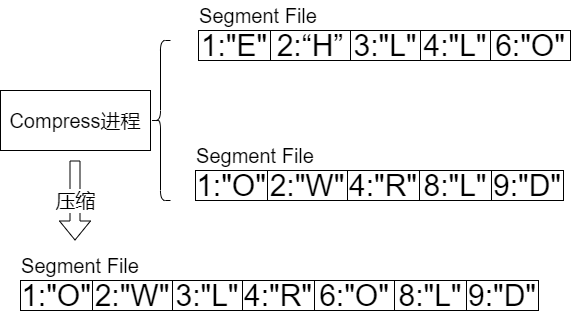

The diagram above was exported from draw.io. Its source (the exported page's mxGraphModel, read from the mxfile embedded in the PNG):
<mxGraphModel dx="1434" dy="707" grid="1" gridSize="10" guides="1" tooltips="1" connect="1" arrows="1" fold="1" page="1" pageScale="1" pageWidth="850" pageHeight="1100" math="0" shadow="0">
  <root>
    <mxCell id="0" />
    <mxCell id="1" parent="0" />
    <mxCell id="DwPCdrsnk0RcD9e9dyw3-8" value="2:“H”" style="rounded=0;whiteSpace=wrap;html=1;fontSize=30;" vertex="1" parent="1">
      <mxGeometry x="500" y="290" width="80" height="30" as="geometry" />
    </mxCell>
    <mxCell id="DwPCdrsnk0RcD9e9dyw3-9" value="1:&quot;E&quot;" style="rounded=0;whiteSpace=wrap;html=1;fontSize=30;" vertex="1" parent="1">
      <mxGeometry x="428" y="290" width="72" height="30" as="geometry" />
    </mxCell>
    <mxCell id="DwPCdrsnk0RcD9e9dyw3-10" value="4:&quot;L&quot;" style="rounded=0;whiteSpace=wrap;html=1;fontSize=30;" vertex="1" parent="1">
      <mxGeometry x="650" y="290" width="70" height="30" as="geometry" />
    </mxCell>
    <mxCell id="DwPCdrsnk0RcD9e9dyw3-11" value="3:&quot;L&quot;" style="rounded=0;whiteSpace=wrap;html=1;fontSize=30;" vertex="1" parent="1">
      <mxGeometry x="580" y="290" width="70" height="30" as="geometry" />
    </mxCell>
    <mxCell id="DwPCdrsnk0RcD9e9dyw3-13" value="6:&quot;O&quot;" style="rounded=0;whiteSpace=wrap;html=1;fontSize=30;" vertex="1" parent="1">
      <mxGeometry x="720" y="290" width="80" height="30" as="geometry" />
    </mxCell>
    <mxCell id="DwPCdrsnk0RcD9e9dyw3-14" value="1:&quot;O&quot;" style="rounded=0;whiteSpace=wrap;html=1;fontSize=30;" vertex="1" parent="1">
      <mxGeometry x="425" y="430" width="72" height="30" as="geometry" />
    </mxCell>
    <mxCell id="DwPCdrsnk0RcD9e9dyw3-16" value="Segment File" style="text;strokeColor=none;align=center;fillColor=none;html=1;verticalAlign=middle;whiteSpace=wrap;rounded=0;fontSize=20;" vertex="1" parent="1">
      <mxGeometry x="428" y="260" width="120" height="30" as="geometry" />
    </mxCell>
    <mxCell id="DwPCdrsnk0RcD9e9dyw3-17" value="2:&quot;W&quot;" style="rounded=0;whiteSpace=wrap;html=1;fontSize=30;" vertex="1" parent="1">
      <mxGeometry x="497" y="430" width="80" height="30" as="geometry" />
    </mxCell>
    <mxCell id="DwPCdrsnk0RcD9e9dyw3-18" value="4:&quot;R&quot;" style="rounded=0;whiteSpace=wrap;html=1;fontSize=30;" vertex="1" parent="1">
      <mxGeometry x="577" y="430" width="72" height="30" as="geometry" />
    </mxCell>
    <mxCell id="DwPCdrsnk0RcD9e9dyw3-19" value="8:&quot;L&quot;" style="rounded=0;whiteSpace=wrap;html=1;fontSize=30;" vertex="1" parent="1">
      <mxGeometry x="649" y="430" width="72" height="30" as="geometry" />
    </mxCell>
    <mxCell id="DwPCdrsnk0RcD9e9dyw3-20" value="9:&quot;D&quot;" style="rounded=0;whiteSpace=wrap;html=1;fontSize=30;" vertex="1" parent="1">
      <mxGeometry x="721" y="430" width="72" height="30" as="geometry" />
    </mxCell>
    <mxCell id="DwPCdrsnk0RcD9e9dyw3-21" value="Segment File" style="text;strokeColor=none;align=center;fillColor=none;html=1;verticalAlign=middle;whiteSpace=wrap;rounded=0;fontSize=20;" vertex="1" parent="1">
      <mxGeometry x="425" y="400" width="120" height="30" as="geometry" />
    </mxCell>
    <mxCell id="DwPCdrsnk0RcD9e9dyw3-26" value="" style="shape=curlyBracket;whiteSpace=wrap;html=1;rounded=1;labelPosition=left;verticalLabelPosition=middle;align=right;verticalAlign=middle;fontSize=15;" vertex="1" parent="1">
      <mxGeometry x="380" y="300" width="20" height="160" as="geometry" />
    </mxCell>
    <mxCell id="DwPCdrsnk0RcD9e9dyw3-27" value="&lt;font style=&quot;font-size: 20px;&quot;&gt;Compress进程&lt;/font&gt;" style="rounded=0;whiteSpace=wrap;html=1;fontSize=15;" vertex="1" parent="1">
      <mxGeometry x="230" y="350" width="150" height="60" as="geometry" />
    </mxCell>
    <mxCell id="DwPCdrsnk0RcD9e9dyw3-28" value="压缩" style="shape=flexArrow;endArrow=classic;html=1;rounded=0;fontSize=20;" edge="1" parent="1">
      <mxGeometry width="50" height="50" relative="1" as="geometry">
        <mxPoint x="304.5" y="420" as="sourcePoint" />
        <mxPoint x="304.5" y="500" as="targetPoint" />
      </mxGeometry>
    </mxCell>
    <mxCell id="DwPCdrsnk0RcD9e9dyw3-29" value="1:&quot;O&quot;" style="rounded=0;whiteSpace=wrap;html=1;fontSize=30;" vertex="1" parent="1">
      <mxGeometry x="250" y="540" width="72" height="30" as="geometry" />
    </mxCell>
    <mxCell id="DwPCdrsnk0RcD9e9dyw3-30" value="2:&quot;W&quot;" style="rounded=0;whiteSpace=wrap;html=1;fontSize=30;" vertex="1" parent="1">
      <mxGeometry x="322" y="540" width="80" height="30" as="geometry" />
    </mxCell>
    <mxCell id="DwPCdrsnk0RcD9e9dyw3-31" value="3:&quot;L&quot;" style="rounded=0;whiteSpace=wrap;html=1;fontSize=30;" vertex="1" parent="1">
      <mxGeometry x="402" y="540" width="70" height="30" as="geometry" />
    </mxCell>
    <mxCell id="DwPCdrsnk0RcD9e9dyw3-32" value="4:&quot;R&quot;" style="rounded=0;whiteSpace=wrap;html=1;fontSize=30;" vertex="1" parent="1">
      <mxGeometry x="472" y="540" width="72" height="30" as="geometry" />
    </mxCell>
    <mxCell id="DwPCdrsnk0RcD9e9dyw3-33" value="6:&quot;O&quot;" style="rounded=0;whiteSpace=wrap;html=1;fontSize=30;" vertex="1" parent="1">
      <mxGeometry x="544" y="540" width="80" height="30" as="geometry" />
    </mxCell>
    <mxCell id="DwPCdrsnk0RcD9e9dyw3-34" value="8:&quot;L&quot;" style="rounded=0;whiteSpace=wrap;html=1;fontSize=30;" vertex="1" parent="1">
      <mxGeometry x="624" y="540" width="72" height="30" as="geometry" />
    </mxCell>
    <mxCell id="DwPCdrsnk0RcD9e9dyw3-35" value="9:&quot;D&quot;" style="rounded=0;whiteSpace=wrap;html=1;fontSize=30;" vertex="1" parent="1">
      <mxGeometry x="696" y="540" width="72" height="30" as="geometry" />
    </mxCell>
    <mxCell id="DwPCdrsnk0RcD9e9dyw3-36" value="Segment File" style="text;strokeColor=none;align=center;fillColor=none;html=1;verticalAlign=middle;whiteSpace=wrap;rounded=0;fontSize=20;" vertex="1" parent="1">
      <mxGeometry x="250" y="510" width="120" height="30" as="geometry" />
    </mxCell>
  </root>
</mxGraphModel>